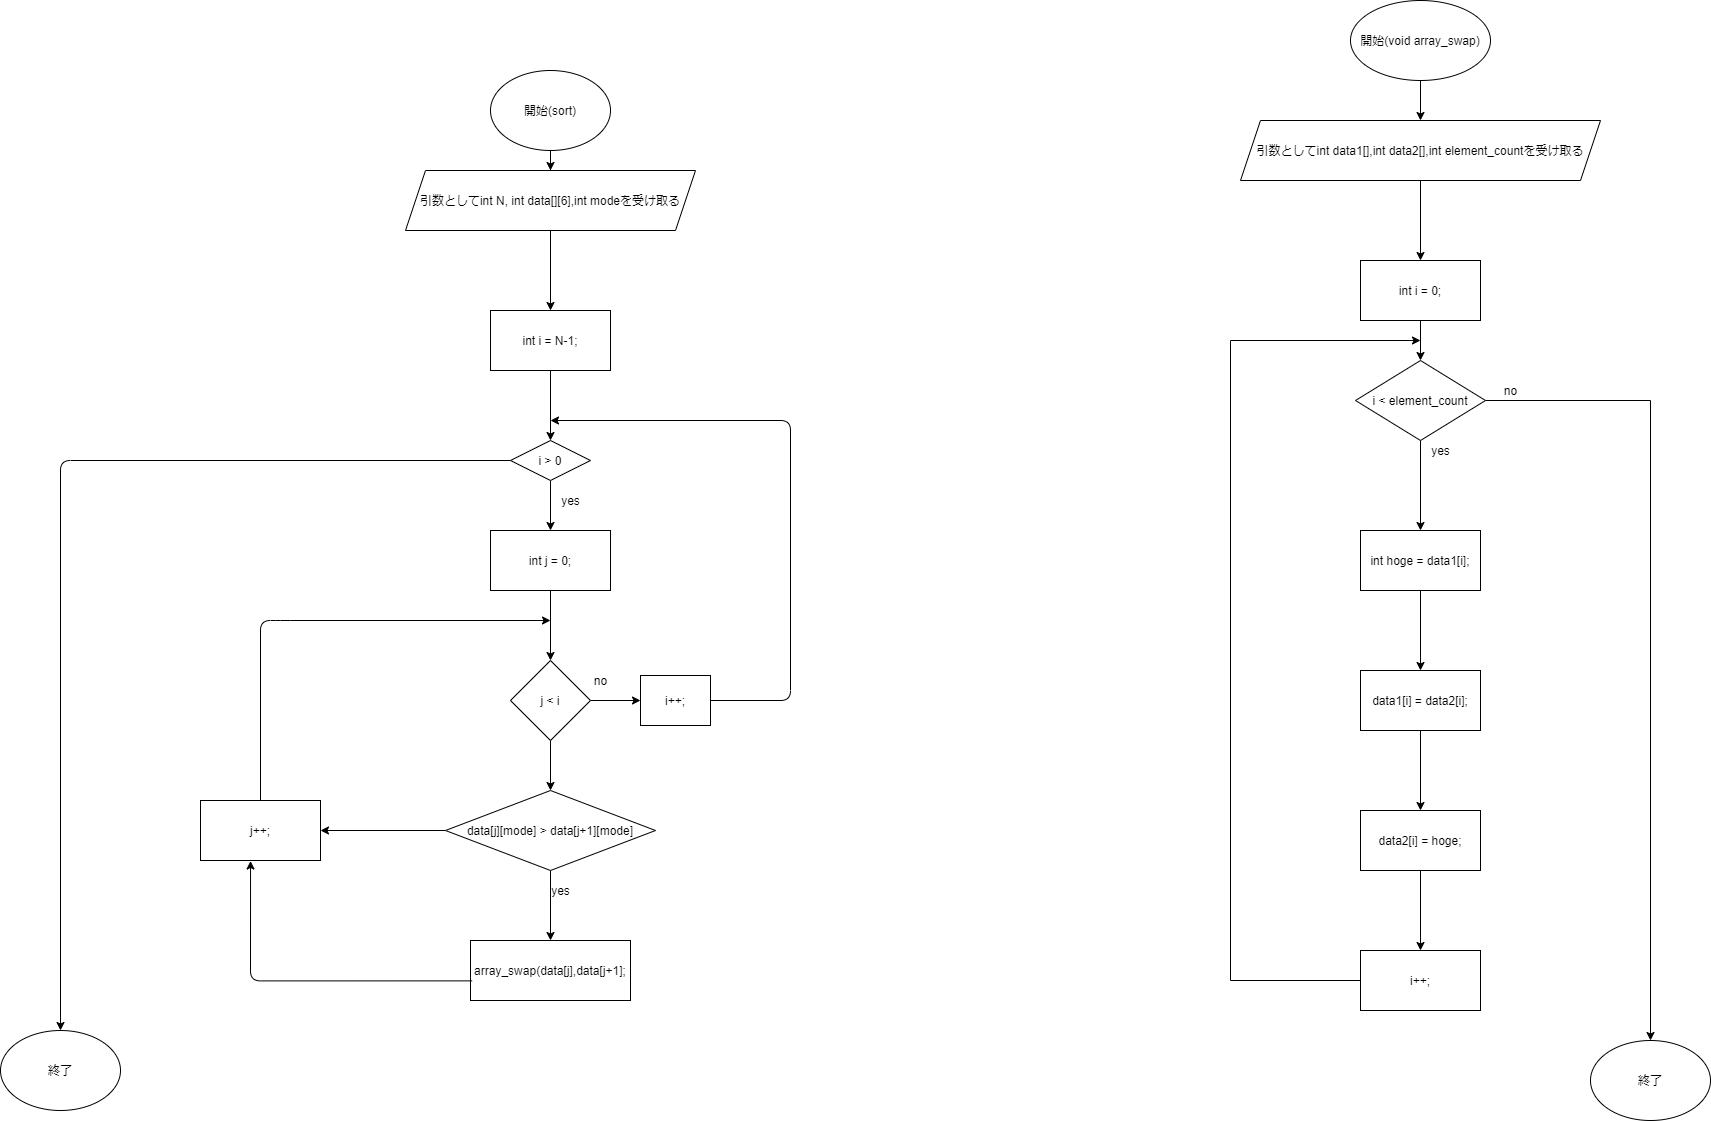

The diagram above was exported from draw.io. Its source (the exported page's mxGraphModel, read from the mxfile embedded in the PNG):
<mxGraphModel dx="4386" dy="806" grid="1" gridSize="10" guides="1" tooltips="1" connect="1" arrows="1" fold="1" page="1" pageScale="1" pageWidth="3300" pageHeight="4681" math="0" shadow="0">
  <root>
    <mxCell id="0" />
    <mxCell id="1" parent="0" />
    <mxCell id="op0EfyB-y615qTBrM-PG-9" value="" style="edgeStyle=orthogonalEdgeStyle;rounded=0;orthogonalLoop=1;jettySize=auto;html=1;" parent="1" source="op0EfyB-y615qTBrM-PG-1" target="op0EfyB-y615qTBrM-PG-8" edge="1">
      <mxGeometry relative="1" as="geometry" />
    </mxCell>
    <mxCell id="op0EfyB-y615qTBrM-PG-1" value="開始(sort)" style="ellipse;whiteSpace=wrap;html=1;" parent="1" vertex="1">
      <mxGeometry x="200" y="170" width="120" height="80" as="geometry" />
    </mxCell>
    <mxCell id="op0EfyB-y615qTBrM-PG-11" value="" style="edgeStyle=orthogonalEdgeStyle;rounded=0;orthogonalLoop=1;jettySize=auto;html=1;" parent="1" source="op0EfyB-y615qTBrM-PG-8" target="op0EfyB-y615qTBrM-PG-10" edge="1">
      <mxGeometry relative="1" as="geometry" />
    </mxCell>
    <mxCell id="op0EfyB-y615qTBrM-PG-8" value="引数としてint N, int data[][6],int modeを受け取る" style="shape=parallelogram;perimeter=parallelogramPerimeter;whiteSpace=wrap;html=1;fixedSize=1;" parent="1" vertex="1">
      <mxGeometry x="115" y="270" width="290" height="60" as="geometry" />
    </mxCell>
    <mxCell id="op0EfyB-y615qTBrM-PG-13" value="" style="edgeStyle=orthogonalEdgeStyle;rounded=0;orthogonalLoop=1;jettySize=auto;html=1;" parent="1" source="op0EfyB-y615qTBrM-PG-10" target="op0EfyB-y615qTBrM-PG-12" edge="1">
      <mxGeometry relative="1" as="geometry" />
    </mxCell>
    <mxCell id="op0EfyB-y615qTBrM-PG-10" value="int i = N-1;" style="whiteSpace=wrap;html=1;" parent="1" vertex="1">
      <mxGeometry x="200" y="410" width="120" height="60" as="geometry" />
    </mxCell>
    <mxCell id="op0EfyB-y615qTBrM-PG-15" value="" style="edgeStyle=orthogonalEdgeStyle;rounded=0;orthogonalLoop=1;jettySize=auto;html=1;" parent="1" source="op0EfyB-y615qTBrM-PG-12" target="op0EfyB-y615qTBrM-PG-14" edge="1">
      <mxGeometry relative="1" as="geometry" />
    </mxCell>
    <mxCell id="op0EfyB-y615qTBrM-PG-12" value="i &amp;gt; 0" style="rhombus;whiteSpace=wrap;html=1;" parent="1" vertex="1">
      <mxGeometry x="220" y="540" width="80" height="40" as="geometry" />
    </mxCell>
    <mxCell id="op0EfyB-y615qTBrM-PG-17" value="" style="edgeStyle=orthogonalEdgeStyle;rounded=0;orthogonalLoop=1;jettySize=auto;html=1;" parent="1" source="op0EfyB-y615qTBrM-PG-14" target="op0EfyB-y615qTBrM-PG-16" edge="1">
      <mxGeometry relative="1" as="geometry" />
    </mxCell>
    <mxCell id="op0EfyB-y615qTBrM-PG-14" value="int j = 0;" style="whiteSpace=wrap;html=1;" parent="1" vertex="1">
      <mxGeometry x="200" y="630" width="120" height="60" as="geometry" />
    </mxCell>
    <mxCell id="op0EfyB-y615qTBrM-PG-25" value="" style="edgeStyle=orthogonalEdgeStyle;rounded=0;orthogonalLoop=1;jettySize=auto;html=1;" parent="1" source="op0EfyB-y615qTBrM-PG-16" target="op0EfyB-y615qTBrM-PG-24" edge="1">
      <mxGeometry relative="1" as="geometry" />
    </mxCell>
    <mxCell id="op0EfyB-y615qTBrM-PG-31" value="" style="edgeStyle=orthogonalEdgeStyle;rounded=0;orthogonalLoop=1;jettySize=auto;html=1;" parent="1" source="op0EfyB-y615qTBrM-PG-16" target="op0EfyB-y615qTBrM-PG-30" edge="1">
      <mxGeometry relative="1" as="geometry" />
    </mxCell>
    <mxCell id="op0EfyB-y615qTBrM-PG-16" value="j &amp;lt; i" style="rhombus;whiteSpace=wrap;html=1;" parent="1" vertex="1">
      <mxGeometry x="220" y="760" width="80" height="80" as="geometry" />
    </mxCell>
    <mxCell id="op0EfyB-y615qTBrM-PG-24" value="i++;" style="whiteSpace=wrap;html=1;" parent="1" vertex="1">
      <mxGeometry x="350" y="775" width="70" height="50" as="geometry" />
    </mxCell>
    <mxCell id="op0EfyB-y615qTBrM-PG-26" value="" style="edgeStyle=segmentEdgeStyle;endArrow=classic;html=1;" parent="1" edge="1">
      <mxGeometry width="50" height="50" relative="1" as="geometry">
        <mxPoint x="420" y="800" as="sourcePoint" />
        <mxPoint x="260" y="520" as="targetPoint" />
        <Array as="points">
          <mxPoint x="500" y="800" />
          <mxPoint x="500" y="520" />
        </Array>
      </mxGeometry>
    </mxCell>
    <mxCell id="op0EfyB-y615qTBrM-PG-29" value="no" style="text;html=1;align=center;verticalAlign=middle;resizable=0;points=[];autosize=1;" parent="1" vertex="1">
      <mxGeometry x="295" y="770" width="30" height="20" as="geometry" />
    </mxCell>
    <mxCell id="op0EfyB-y615qTBrM-PG-33" value="" style="edgeStyle=orthogonalEdgeStyle;rounded=0;orthogonalLoop=1;jettySize=auto;html=1;" parent="1" source="op0EfyB-y615qTBrM-PG-30" target="op0EfyB-y615qTBrM-PG-32" edge="1">
      <mxGeometry relative="1" as="geometry" />
    </mxCell>
    <mxCell id="op0EfyB-y615qTBrM-PG-36" value="" style="edgeStyle=orthogonalEdgeStyle;rounded=0;orthogonalLoop=1;jettySize=auto;html=1;" parent="1" source="op0EfyB-y615qTBrM-PG-30" target="op0EfyB-y615qTBrM-PG-35" edge="1">
      <mxGeometry relative="1" as="geometry" />
    </mxCell>
    <mxCell id="op0EfyB-y615qTBrM-PG-30" value="data[j][mode] &amp;gt; data[j+1][mode]" style="rhombus;whiteSpace=wrap;html=1;" parent="1" vertex="1">
      <mxGeometry x="155" y="890" width="210" height="80" as="geometry" />
    </mxCell>
    <mxCell id="op0EfyB-y615qTBrM-PG-32" value="array_swap(data[j],data[j+1];" style="whiteSpace=wrap;html=1;" parent="1" vertex="1">
      <mxGeometry x="180" y="1040" width="160" height="60" as="geometry" />
    </mxCell>
    <mxCell id="op0EfyB-y615qTBrM-PG-34" value="yes" style="text;html=1;align=center;verticalAlign=middle;resizable=0;points=[];autosize=1;" parent="1" vertex="1">
      <mxGeometry x="255" y="980" width="30" height="20" as="geometry" />
    </mxCell>
    <mxCell id="op0EfyB-y615qTBrM-PG-35" value="j++;" style="whiteSpace=wrap;html=1;" parent="1" vertex="1">
      <mxGeometry x="-90" y="900" width="120" height="60" as="geometry" />
    </mxCell>
    <mxCell id="op0EfyB-y615qTBrM-PG-37" value="" style="edgeStyle=segmentEdgeStyle;endArrow=classic;html=1;entryX=0.417;entryY=1.008;entryDx=0;entryDy=0;entryPerimeter=0;exitX=0.01;exitY=0.673;exitDx=0;exitDy=0;exitPerimeter=0;" parent="1" source="op0EfyB-y615qTBrM-PG-32" target="op0EfyB-y615qTBrM-PG-35" edge="1">
      <mxGeometry width="50" height="50" relative="1" as="geometry">
        <mxPoint x="170" y="1080" as="sourcePoint" />
        <mxPoint x="-40" y="970" as="targetPoint" />
        <Array as="points">
          <mxPoint x="-40" y="1080" />
        </Array>
      </mxGeometry>
    </mxCell>
    <mxCell id="op0EfyB-y615qTBrM-PG-38" value="" style="edgeStyle=segmentEdgeStyle;endArrow=classic;html=1;exitX=0.5;exitY=0;exitDx=0;exitDy=0;" parent="1" source="op0EfyB-y615qTBrM-PG-35" edge="1">
      <mxGeometry width="50" height="50" relative="1" as="geometry">
        <mxPoint x="-60" y="860" as="sourcePoint" />
        <mxPoint x="260" y="720" as="targetPoint" />
        <Array as="points">
          <mxPoint x="-30" y="720" />
          <mxPoint x="-10" y="720" />
        </Array>
      </mxGeometry>
    </mxCell>
    <mxCell id="op0EfyB-y615qTBrM-PG-39" value="yes" style="text;html=1;align=center;verticalAlign=middle;resizable=0;points=[];autosize=1;" parent="1" vertex="1">
      <mxGeometry x="265" y="590" width="30" height="20" as="geometry" />
    </mxCell>
    <mxCell id="op0EfyB-y615qTBrM-PG-40" value="" style="edgeStyle=segmentEdgeStyle;endArrow=classic;html=1;exitX=0;exitY=0.5;exitDx=0;exitDy=0;" parent="1" source="op0EfyB-y615qTBrM-PG-12" target="op0EfyB-y615qTBrM-PG-41" edge="1">
      <mxGeometry width="50" height="50" relative="1" as="geometry">
        <mxPoint x="210" y="560" as="sourcePoint" />
        <mxPoint x="-160" y="560" as="targetPoint" />
      </mxGeometry>
    </mxCell>
    <mxCell id="op0EfyB-y615qTBrM-PG-41" value="終了" style="ellipse;whiteSpace=wrap;html=1;" parent="1" vertex="1">
      <mxGeometry x="-290" y="1130" width="120" height="80" as="geometry" />
    </mxCell>
    <mxCell id="op0EfyB-y615qTBrM-PG-45" value="" style="edgeStyle=orthogonalEdgeStyle;rounded=0;orthogonalLoop=1;jettySize=auto;html=1;" parent="1" source="op0EfyB-y615qTBrM-PG-43" target="op0EfyB-y615qTBrM-PG-44" edge="1">
      <mxGeometry relative="1" as="geometry" />
    </mxCell>
    <mxCell id="op0EfyB-y615qTBrM-PG-43" value="開始(void array_swap)" style="ellipse;whiteSpace=wrap;html=1;" parent="1" vertex="1">
      <mxGeometry x="1060" y="100" width="140" height="80" as="geometry" />
    </mxCell>
    <mxCell id="op0EfyB-y615qTBrM-PG-48" value="" style="edgeStyle=orthogonalEdgeStyle;rounded=0;orthogonalLoop=1;jettySize=auto;html=1;" parent="1" source="op0EfyB-y615qTBrM-PG-44" target="op0EfyB-y615qTBrM-PG-47" edge="1">
      <mxGeometry relative="1" as="geometry" />
    </mxCell>
    <mxCell id="op0EfyB-y615qTBrM-PG-44" value="引数としてint data1[],int data2[],int element_countを受け取る" style="shape=parallelogram;perimeter=parallelogramPerimeter;whiteSpace=wrap;html=1;fixedSize=1;" parent="1" vertex="1">
      <mxGeometry x="950" y="220" width="360" height="60" as="geometry" />
    </mxCell>
    <mxCell id="op0EfyB-y615qTBrM-PG-50" value="" style="edgeStyle=orthogonalEdgeStyle;rounded=0;orthogonalLoop=1;jettySize=auto;html=1;" parent="1" source="op0EfyB-y615qTBrM-PG-47" target="op0EfyB-y615qTBrM-PG-49" edge="1">
      <mxGeometry relative="1" as="geometry" />
    </mxCell>
    <mxCell id="op0EfyB-y615qTBrM-PG-47" value="int i = 0;" style="whiteSpace=wrap;html=1;" parent="1" vertex="1">
      <mxGeometry x="1070" y="360" width="120" height="60" as="geometry" />
    </mxCell>
    <mxCell id="op0EfyB-y615qTBrM-PG-52" value="" style="edgeStyle=orthogonalEdgeStyle;rounded=0;orthogonalLoop=1;jettySize=auto;html=1;" parent="1" source="op0EfyB-y615qTBrM-PG-49" target="op0EfyB-y615qTBrM-PG-51" edge="1">
      <mxGeometry relative="1" as="geometry" />
    </mxCell>
    <mxCell id="op0EfyB-y615qTBrM-PG-63" value="" style="edgeStyle=orthogonalEdgeStyle;rounded=0;orthogonalLoop=1;jettySize=auto;html=1;" parent="1" source="op0EfyB-y615qTBrM-PG-49" target="op0EfyB-y615qTBrM-PG-62" edge="1">
      <mxGeometry relative="1" as="geometry" />
    </mxCell>
    <mxCell id="op0EfyB-y615qTBrM-PG-49" value="i &amp;lt; element_count" style="rhombus;whiteSpace=wrap;html=1;" parent="1" vertex="1">
      <mxGeometry x="1065" y="460" width="130" height="80" as="geometry" />
    </mxCell>
    <mxCell id="op0EfyB-y615qTBrM-PG-54" value="" style="edgeStyle=orthogonalEdgeStyle;rounded=0;orthogonalLoop=1;jettySize=auto;html=1;" parent="1" source="op0EfyB-y615qTBrM-PG-51" target="op0EfyB-y615qTBrM-PG-53" edge="1">
      <mxGeometry relative="1" as="geometry" />
    </mxCell>
    <mxCell id="op0EfyB-y615qTBrM-PG-51" value="int hoge = data1[i];" style="whiteSpace=wrap;html=1;" parent="1" vertex="1">
      <mxGeometry x="1070" y="630" width="120" height="60" as="geometry" />
    </mxCell>
    <mxCell id="op0EfyB-y615qTBrM-PG-56" value="" style="edgeStyle=orthogonalEdgeStyle;rounded=0;orthogonalLoop=1;jettySize=auto;html=1;" parent="1" source="op0EfyB-y615qTBrM-PG-53" target="op0EfyB-y615qTBrM-PG-55" edge="1">
      <mxGeometry relative="1" as="geometry" />
    </mxCell>
    <mxCell id="op0EfyB-y615qTBrM-PG-53" value="data1[i] = data2[i];" style="whiteSpace=wrap;html=1;" parent="1" vertex="1">
      <mxGeometry x="1070" y="770" width="120" height="60" as="geometry" />
    </mxCell>
    <mxCell id="op0EfyB-y615qTBrM-PG-58" value="" style="edgeStyle=orthogonalEdgeStyle;rounded=0;orthogonalLoop=1;jettySize=auto;html=1;" parent="1" source="op0EfyB-y615qTBrM-PG-55" target="op0EfyB-y615qTBrM-PG-57" edge="1">
      <mxGeometry relative="1" as="geometry" />
    </mxCell>
    <mxCell id="op0EfyB-y615qTBrM-PG-55" value="data2[i] = hoge;" style="whiteSpace=wrap;html=1;" parent="1" vertex="1">
      <mxGeometry x="1070" y="910" width="120" height="60" as="geometry" />
    </mxCell>
    <mxCell id="op0EfyB-y615qTBrM-PG-60" value="" style="edgeStyle=orthogonalEdgeStyle;rounded=0;orthogonalLoop=1;jettySize=auto;html=1;" parent="1" source="op0EfyB-y615qTBrM-PG-57" edge="1">
      <mxGeometry relative="1" as="geometry">
        <mxPoint x="1130" y="440" as="targetPoint" />
        <Array as="points">
          <mxPoint x="940" y="1080" />
        </Array>
      </mxGeometry>
    </mxCell>
    <mxCell id="op0EfyB-y615qTBrM-PG-57" value="i++;" style="whiteSpace=wrap;html=1;" parent="1" vertex="1">
      <mxGeometry x="1070" y="1050" width="120" height="60" as="geometry" />
    </mxCell>
    <mxCell id="op0EfyB-y615qTBrM-PG-61" value="yes" style="text;html=1;align=center;verticalAlign=middle;resizable=0;points=[];autosize=1;" parent="1" vertex="1">
      <mxGeometry x="1135" y="540" width="30" height="20" as="geometry" />
    </mxCell>
    <mxCell id="op0EfyB-y615qTBrM-PG-62" value="終了" style="ellipse;whiteSpace=wrap;html=1;" parent="1" vertex="1">
      <mxGeometry x="1300" y="1140" width="120" height="80" as="geometry" />
    </mxCell>
    <mxCell id="op0EfyB-y615qTBrM-PG-64" value="no" style="text;html=1;align=center;verticalAlign=middle;resizable=0;points=[];autosize=1;" parent="1" vertex="1">
      <mxGeometry x="1205" y="480" width="30" height="20" as="geometry" />
    </mxCell>
  </root>
</mxGraphModel>